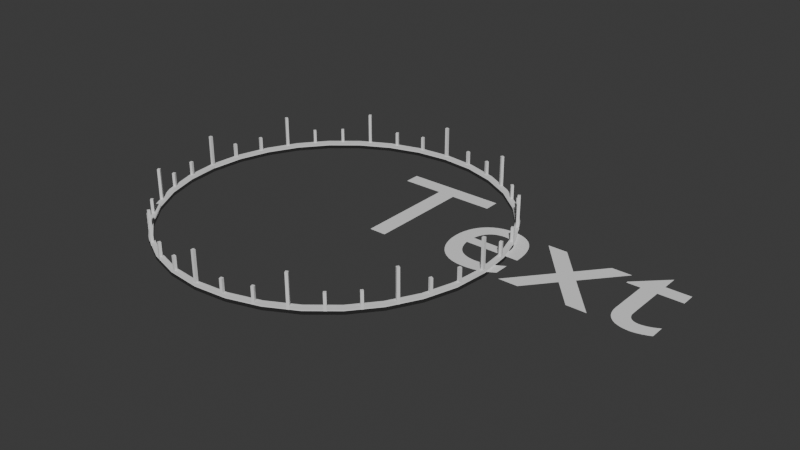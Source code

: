 # Source: TargetIndicator.blend  (saved by Blender 5.0.118; exported with 4.5.12 LTS)
import bpy
from mathutils import Matrix  # noqa: F401  (used for matrix-valued properties, if any)

bpy.ops.wm.read_factory_settings(use_empty=True)
scene = bpy.context.scene
scene.name = 'Scene'

# ---- collections
col_collection = bpy.data.collections.new('Collection'); scene.collection.children.link(col_collection)

# ---- world
world_world = bpy.data.worlds.new('World'); scene.world = world_world
world_world.use_nodes = True; world_world.node_tree.nodes.clear()
_N = world_world.node_tree.nodes; _L = world_world.node_tree.links
n0 = _N.new('ShaderNodeOutputWorld'); n0.name = 'World Output'; n0.location = (200, 100)
n1 = _N.new('ShaderNodeBackground'); n1.name = 'Background'; n1.location = (-200, 100)
n1.inputs[0].default_value = (0.05088, 0.05088, 0.05088, 1.0)
_L.new(n1.outputs[0], n0.inputs[0])
n0.is_active_output = True
world_world.color = (0.05088, 0.05088, 0.05088)
world_world.sun_shadow_jitter_overblur = 0.0

# ---- meshes
me_cylinder = bpy.data.meshes.new('Cylinder')
me_cylinder.from_pydata([(0.0, 1.0, -1.0), (0.0, 1.0, 1.0), (0.1951, 0.9808, -1.0), (0.1951, 0.9808, 1.0), (0.3827, 0.9239, -1.0), (0.3827, 0.9239, 1.0), (0.5556, 0.8315, -1.0), (0.5556, 0.8315, 1.0), (0.7071, 0.7071, -1.0), (0.7071, 0.7071, 1.0), (0.8315, 0.5556, -1.0), (0.8315, 0.5556, 1.0), (0.9239, 0.3827, -1.0), (0.9239, 0.3827, 1.0), (0.9808, 0.1951, -1.0), (0.9808, 0.1951, 1.0), (1.0, 0.0, -1.0), (1.0, 0.0, 1.0), (-1.0, 0.0, -1.0), (-1.0, 0.0, 1.0), (-0.9808, 0.1951, -1.0), (-0.9808, 0.1951, 1.0), (-0.9239, 0.3827, -1.0), (-0.9239, 0.3827, 1.0), (-0.8315, 0.5556, -1.0), (-0.8315, 0.5556, 1.0), (-0.7071, 0.7071, -1.0), (-0.7071, 0.7071, 1.0), (-0.5556, 0.8315, -1.0), (-0.5556, 0.8315, 1.0), (-0.3827, 0.9239, -1.0), (-0.3827, 0.9239, 1.0), (-0.1951, 0.9808, -1.0), (-0.1951, 0.9808, 1.0), (0.3736, 0.9019, 1.0), (0.9762, 0.0, 1.0), (0.8117, 0.5424, 1.0), (0.9019, 0.3736, 1.0), (0.9575, 0.1904, 1.0), (0.5424, 0.8117, 1.0), (0.6903, 0.6903, 1.0), (0.3736, 0.9019, 1.0), (-0.9762, 0.0, 1.0), (-0.9575, 0.1904, 1.0), (-0.9019, 0.3736, 1.0), (-0.8117, 0.5424, 1.0), (-0.5424, 0.8117, 1.0), (-0.3736, 0.9019, 1.0), (-0.1904, 0.9575, 1.0), (0.1904, 0.9575, 1.0), (0.0, 0.9762, 1.0), (-0.6903, 0.6903, 1.0), (0.9762, 0.0, -1.0), (0.6903, 0.6903, -1.0), (0.9019, 0.3736, -1.0), (0.8117, 0.5424, -1.0), (0.0, 0.9762, -1.0), (0.3736, 0.9019, -1.0), (0.1904, 0.9575, -1.0), (-0.9762, 0.0, -1.0), (-0.9019, 0.3736, -1.0), (-0.6903, 0.6903, -1.0), (-0.8117, 0.5424, -1.0), (0.9575, 0.1904, -1.0), (-0.9575, 0.1904, -1.0), (0.5424, 0.8117, -1.0), (-0.5424, 0.8117, -1.0), (-0.3736, 0.9019, -1.0), (-0.1904, 0.9575, -1.0)], [], [(0, 1, 3, 2), (2, 3, 5, 4), (4, 5, 7, 6), (6, 7, 9, 8), (8, 9, 11, 10), (10, 11, 13, 12), (12, 13, 15, 14), (14, 15, 17, 16), (18, 19, 21, 20), (20, 21, 23, 22), (22, 23, 25, 24), (24, 25, 27, 26), (26, 27, 29, 28), (28, 29, 31, 30), (30, 31, 33, 32), (32, 33, 1, 0), (52, 16, 17, 35), (19, 18, 59, 42), (35, 17, 15, 13, 11, 9, 7, 5, 34, 39, 40, 36, 37, 38), (34, 5, 3, 1, 33, 31, 29, 27, 25, 23, 21, 19, 42, 43, 44, 45, 51, 46, 47, 48, 50, 49, 41), (18, 20, 22, 24, 26, 28, 30, 32, 0, 2, 4, 6, 8, 10, 12, 14, 16, 52, 63, 54, 55, 53, 65, 57, 58, 56, 68, 67, 66, 61, 62, 60, 64, 59), (58, 49, 50, 56), (57, 41, 49, 58), (65, 39, 34, 41, 57), (53, 40, 39, 65), (36, 40, 53, 55), (37, 36, 55, 54), (37, 54, 63, 38), (35, 38, 63, 52), (59, 64, 43, 42), (60, 44, 43, 64), (62, 45, 44, 60), (61, 51, 45, 62), (66, 46, 51, 61), (67, 47, 46, 66), (68, 48, 47, 67), (56, 50, 48, 68)])
me_cylinder.polygons.foreach_set('use_smooth', [True] * 37)
_uv = me_cylinder.uv_layers.new(name='UVMap')
_uv.uv.foreach_set('vector', [1.0, 0.5, 1.0, 1.0, 0.9688, 1.0, 0.9688, 0.5, 0.9688, 0.5, 0.9688, 1.0, 0.9375, 1.0, 0.9375, 0.5, 0.9375, 0.5, 0.9375, 1.0, 0.9062, 1.0, 0.9062, 0.5, 0.9062, 0.5, 0.9062, 1.0, 0.875, 1.0, 0.875, 0.5, 0.875, 0.5, 0.875, 1.0, 0.8438, 1.0, 0.8438, 0.5, 0.8438, 0.5, 0.8438, 1.0, 0.8125, 1.0, 0.8125, 0.5, 0.8125, 0.5, 0.8125, 1.0, 0.7812, 1.0, 0.7812, 0.5, 0.7812, 0.5, 0.7812, 1.0, 0.75, 1.0, 0.75, 0.5, 0.25, 0.5, 0.25, 1.0, 0.2188, 1.0, 0.2188, 0.5, 0.2188, 0.5, 0.2188, 1.0, 0.1875, 1.0, 0.1875, 0.5, 0.1875, 0.5, 0.1875, 1.0, 0.1562, 1.0, 0.1562, 0.5, 0.1562, 0.5, 0.1562, 1.0, 0.125, 1.0, 0.125, 0.5, 0.125, 0.5, 0.125, 1.0, 0.09375, 1.0, 0.09375, 0.5, 0.09375, 0.5, 0.09375, 1.0, 0.0625, 1.0, 0.0625, 0.5, 0.0625, 0.5, 0.0625, 1.0, 0.03125, 1.0, 0.03125, 0.5, 0.03125, 0.5, 0.03125, 1.0, 0.0, 1.0, 0.0, 0.5, 0.75, 0.5414, 0.75, 0.5, 0.75, 1.0, 0.75, 0.9586, 0.25, 1.0, 0.25, 0.5, 0.25, 0.5414, 0.25, 0.9586, 0.75, 0.9586, 0.75, 1.0, 0.7812, 1.0, 0.8125, 1.0, 0.8438, 1.0, 0.875, 1.0, 0.9062, 1.0, 0.9375, 1.0, 0.9375, 0.9586, 0.9063, 0.9656, 0.875, 0.9661, 0.8437, 0.9662, 0.8125, 0.9661, 0.7812, 0.9656, 0.9375, 0.9586, 0.9375, 1.0, 0.9688, 1.0, 0.0, 1.0, 0.03125, 1.0, 0.0625, 1.0, 0.09375, 1.0, 0.125, 1.0, 0.1562, 1.0, 0.1875, 1.0, 0.2188, 1.0, 0.25, 1.0, 0.25, 0.9586, 0.2184, 0.9661, 0.1872, 0.9667, 0.1561, 0.9669, 0.1251, 0.967, 0.09445, 0.967, 0.0659, 0.967, 0.06616, 0.9669, 0.2176, 0.9667, 0.9171, 0.9661, 0.9375, 0.9586, 0.25, 0.5, 0.2188, 0.5, 0.1875, 0.5, 0.1562, 0.5, 0.125, 0.5, 0.09375, 0.5, 0.0625, 0.5, 0.03125, 0.5, 0.0, 0.5, 0.9688, 0.5, 0.9375, 0.5, 0.9062, 0.5, 0.875, 0.5, 0.8438, 0.5, 0.8125, 0.5, 0.7812, 0.5, 0.75, 0.5, 0.75, 0.5414, 0.781, 0.5334, 0.8121, 0.5328, 0.8432, 0.5325, 0.874, 0.5324, 0.9043, 0.5323, 0.9317, 0.5322, 0.8886, 0.5322, 0.08018, 0.5322, 0.03707, 0.5322, 0.06448, 0.5322, 0.09473, 0.5323, 0.1256, 0.5324, 0.1566, 0.5325, 0.1878, 0.5328, 0.2189, 0.5334, 0.25, 0.5414, 0.9687, 0.5714, 0.9688, 0.9286, 1.0, 0.9286, 1.0, 0.5714, 0.9375, 0.5714, 0.9375, 0.9286, 0.9688, 0.9286, 0.9687, 0.5714, 0.9062, 0.5714, 0.9062, 0.9286, 0.9375, 0.9286, 0.9375, 0.9286, 0.9375, 0.5714, 0.875, 0.5714, 0.875, 0.9286, 0.9062, 0.9286, 0.9062, 0.5714, 0.8438, 0.9286, 0.875, 0.9286, 0.875, 0.5714, 0.8438, 0.5714, 0.8125, 0.9286, 0.8438, 0.9286, 0.8438, 0.5714, 0.8125, 0.5714, 0.8125, 0.9286, 0.8125, 0.5714, 0.7812, 0.5714, 0.7812, 0.9286, 0.75, 0.9286, 0.7812, 0.9286, 0.7812, 0.5714, 0.75, 0.5714, 0.25, 0.5714, 0.2187, 0.5714, 0.2188, 0.9286, 0.25, 0.9286, 0.1875, 0.5714, 0.1875, 0.9286, 0.2188, 0.9286, 0.2187, 0.5714, 0.1562, 0.5714, 0.1562, 0.9286, 0.1875, 0.9286, 0.1875, 0.5714, 0.125, 0.5714, 0.125, 0.9286, 0.1562, 0.9286, 0.1562, 0.5714, 0.09375, 0.5714, 0.09375, 0.9286, 0.125, 0.9286, 0.125, 0.5714, 0.0625, 0.5714, 0.0625, 0.9286, 0.09375, 0.9286, 0.09375, 0.5714, 0.03125, 0.5714, 0.03125, 0.9286, 0.0625, 0.9286, 0.0625, 0.5714, 0.0, 0.5714, 0.0, 0.9286, 0.03125, 0.9286, 0.03125, 0.5714])
me_cylinder.update()
me_cube_002 = bpy.data.meshes.new('Cube.002')
me_cube_002.from_pydata([(122.7, -1.0, -2.384e-07), (122.7, -1.0, 2.0), (122.7, 1.0, -2.384e-07), (122.7, 1.0, 2.0), (124.7, -1.0, -2.384e-07), (124.7, -1.0, 2.0), (124.7, 1.0, -2.384e-07), (124.7, 1.0, 2.0)], [], [(0, 1, 3, 2), (2, 3, 7, 6), (6, 7, 5, 4), (4, 5, 1, 0), (2, 6, 4, 0), (7, 3, 1, 5)])
_uv = me_cube_002.uv_layers.new(name='UVMap')
_uv.uv.foreach_set('vector', [0.375, 0.0, 0.625, 0.0, 0.625, 0.25, 0.375, 0.25, 0.375, 0.25, 0.625, 0.25, 0.625, 0.5, 0.375, 0.5, 0.375, 0.5, 0.625, 0.5, 0.625, 0.75, 0.375, 0.75, 0.375, 0.75, 0.625, 0.75, 0.625, 1.0, 0.375, 1.0, 0.125, 0.5, 0.375, 0.5, 0.375, 0.75, 0.125, 0.75, 0.625, 0.5, 0.875, 0.5, 0.875, 0.75, 0.625, 0.75])
me_cube_002.update()
me_cube_038 = bpy.data.meshes.new('Cube.038')
me_cube_038.from_pydata([(122.7, -1.0, -2.384e-07), (122.7, -1.0, 2.0), (122.7, 1.0, -2.384e-07), (122.7, 1.0, 2.0), (124.7, -1.0, -2.384e-07), (124.7, -1.0, 2.0), (124.7, 1.0, -2.384e-07), (124.7, 1.0, 2.0)], [], [(0, 1, 3, 2), (2, 3, 7, 6), (6, 7, 5, 4), (4, 5, 1, 0), (2, 6, 4, 0), (7, 3, 1, 5)])
_uv = me_cube_038.uv_layers.new(name='UVMap')
_uv.uv.foreach_set('vector', [0.375, 0.0, 0.625, 0.0, 0.625, 0.25, 0.375, 0.25, 0.375, 0.25, 0.625, 0.25, 0.625, 0.5, 0.375, 0.5, 0.375, 0.5, 0.625, 0.5, 0.625, 0.75, 0.375, 0.75, 0.375, 0.75, 0.625, 0.75, 0.625, 1.0, 0.375, 1.0, 0.125, 0.5, 0.375, 0.5, 0.375, 0.75, 0.125, 0.75, 0.625, 0.5, 0.875, 0.5, 0.875, 0.75, 0.625, 0.75])
me_cube_038.update()
me_cube_039 = bpy.data.meshes.new('Cube.039')
me_cube_039.from_pydata([(122.7, -1.0, -2.384e-07), (122.7, -1.0, 2.0), (122.7, 1.0, -2.384e-07), (122.7, 1.0, 2.0), (124.7, -1.0, -2.384e-07), (124.7, -1.0, 2.0), (124.7, 1.0, -2.384e-07), (124.7, 1.0, 2.0)], [], [(0, 1, 3, 2), (2, 3, 7, 6), (6, 7, 5, 4), (4, 5, 1, 0), (2, 6, 4, 0), (7, 3, 1, 5)])
_uv = me_cube_039.uv_layers.new(name='UVMap')
_uv.uv.foreach_set('vector', [0.375, 0.0, 0.625, 0.0, 0.625, 0.25, 0.375, 0.25, 0.375, 0.25, 0.625, 0.25, 0.625, 0.5, 0.375, 0.5, 0.375, 0.5, 0.625, 0.5, 0.625, 0.75, 0.375, 0.75, 0.375, 0.75, 0.625, 0.75, 0.625, 1.0, 0.375, 1.0, 0.125, 0.5, 0.375, 0.5, 0.375, 0.75, 0.125, 0.75, 0.625, 0.5, 0.875, 0.5, 0.875, 0.75, 0.625, 0.75])
me_cube_039.update()
me_cube_040 = bpy.data.meshes.new('Cube.040')
me_cube_040.from_pydata([(122.7, -1.0, -2.384e-07), (122.7, -1.0, 2.0), (122.7, 1.0, -2.384e-07), (122.7, 1.0, 2.0), (124.7, -1.0, -2.384e-07), (124.7, -1.0, 2.0), (124.7, 1.0, -2.384e-07), (124.7, 1.0, 2.0)], [], [(0, 1, 3, 2), (2, 3, 7, 6), (6, 7, 5, 4), (4, 5, 1, 0), (2, 6, 4, 0), (7, 3, 1, 5)])
_uv = me_cube_040.uv_layers.new(name='UVMap')
_uv.uv.foreach_set('vector', [0.375, 0.0, 0.625, 0.0, 0.625, 0.25, 0.375, 0.25, 0.375, 0.25, 0.625, 0.25, 0.625, 0.5, 0.375, 0.5, 0.375, 0.5, 0.625, 0.5, 0.625, 0.75, 0.375, 0.75, 0.375, 0.75, 0.625, 0.75, 0.625, 1.0, 0.375, 1.0, 0.125, 0.5, 0.375, 0.5, 0.375, 0.75, 0.125, 0.75, 0.625, 0.5, 0.875, 0.5, 0.875, 0.75, 0.625, 0.75])
me_cube_040.update()
me_cube_041 = bpy.data.meshes.new('Cube.041')
me_cube_041.from_pydata([(122.7, -1.0, -2.384e-07), (122.7, -1.0, 2.0), (122.7, 1.0, -2.384e-07), (122.7, 1.0, 2.0), (124.7, -1.0, -2.384e-07), (124.7, -1.0, 2.0), (124.7, 1.0, -2.384e-07), (124.7, 1.0, 2.0)], [], [(0, 1, 3, 2), (2, 3, 7, 6), (6, 7, 5, 4), (4, 5, 1, 0), (2, 6, 4, 0), (7, 3, 1, 5)])
_uv = me_cube_041.uv_layers.new(name='UVMap')
_uv.uv.foreach_set('vector', [0.375, 0.0, 0.625, 0.0, 0.625, 0.25, 0.375, 0.25, 0.375, 0.25, 0.625, 0.25, 0.625, 0.5, 0.375, 0.5, 0.375, 0.5, 0.625, 0.5, 0.625, 0.75, 0.375, 0.75, 0.375, 0.75, 0.625, 0.75, 0.625, 1.0, 0.375, 1.0, 0.125, 0.5, 0.375, 0.5, 0.375, 0.75, 0.125, 0.75, 0.625, 0.5, 0.875, 0.5, 0.875, 0.75, 0.625, 0.75])
me_cube_041.update()
me_cube_042 = bpy.data.meshes.new('Cube.042')
me_cube_042.from_pydata([(122.7, -1.0, -2.384e-07), (122.7, -1.0, 2.0), (122.7, 1.0, -2.384e-07), (122.7, 1.0, 2.0), (124.7, -1.0, -2.384e-07), (124.7, -1.0, 2.0), (124.7, 1.0, -2.384e-07), (124.7, 1.0, 2.0)], [], [(0, 1, 3, 2), (2, 3, 7, 6), (6, 7, 5, 4), (4, 5, 1, 0), (2, 6, 4, 0), (7, 3, 1, 5)])
_uv = me_cube_042.uv_layers.new(name='UVMap')
_uv.uv.foreach_set('vector', [0.375, 0.0, 0.625, 0.0, 0.625, 0.25, 0.375, 0.25, 0.375, 0.25, 0.625, 0.25, 0.625, 0.5, 0.375, 0.5, 0.375, 0.5, 0.625, 0.5, 0.625, 0.75, 0.375, 0.75, 0.375, 0.75, 0.625, 0.75, 0.625, 1.0, 0.375, 1.0, 0.125, 0.5, 0.375, 0.5, 0.375, 0.75, 0.125, 0.75, 0.625, 0.5, 0.875, 0.5, 0.875, 0.75, 0.625, 0.75])
me_cube_042.update()
me_cube_043 = bpy.data.meshes.new('Cube.043')
me_cube_043.from_pydata([(122.7, -1.0, -2.384e-07), (122.7, -1.0, 2.0), (122.7, 1.0, -2.384e-07), (122.7, 1.0, 2.0), (124.7, -1.0, -2.384e-07), (124.7, -1.0, 2.0), (124.7, 1.0, -2.384e-07), (124.7, 1.0, 2.0)], [], [(0, 1, 3, 2), (2, 3, 7, 6), (6, 7, 5, 4), (4, 5, 1, 0), (2, 6, 4, 0), (7, 3, 1, 5)])
_uv = me_cube_043.uv_layers.new(name='UVMap')
_uv.uv.foreach_set('vector', [0.375, 0.0, 0.625, 0.0, 0.625, 0.25, 0.375, 0.25, 0.375, 0.25, 0.625, 0.25, 0.625, 0.5, 0.375, 0.5, 0.375, 0.5, 0.625, 0.5, 0.625, 0.75, 0.375, 0.75, 0.375, 0.75, 0.625, 0.75, 0.625, 1.0, 0.375, 1.0, 0.125, 0.5, 0.375, 0.5, 0.375, 0.75, 0.125, 0.75, 0.625, 0.5, 0.875, 0.5, 0.875, 0.75, 0.625, 0.75])
me_cube_043.update()
me_cube_044 = bpy.data.meshes.new('Cube.044')
me_cube_044.from_pydata([(122.7, -1.0, -2.384e-07), (122.7, -1.0, 1.0), (122.7, 1.0, -2.384e-07), (122.7, 1.0, 1.0), (124.7, -1.0, -2.384e-07), (124.7, -1.0, 1.0), (124.7, 1.0, -2.384e-07), (124.7, 1.0, 1.0)], [], [(0, 1, 3, 2), (2, 3, 7, 6), (6, 7, 5, 4), (4, 5, 1, 0), (2, 6, 4, 0), (7, 3, 1, 5)])
_uv = me_cube_044.uv_layers.new(name='UVMap')
_uv.uv.foreach_set('vector', [0.375, 0.0, 0.625, 0.0, 0.625, 0.25, 0.375, 0.25, 0.375, 0.25, 0.625, 0.25, 0.625, 0.5, 0.375, 0.5, 0.375, 0.5, 0.625, 0.5, 0.625, 0.75, 0.375, 0.75, 0.375, 0.75, 0.625, 0.75, 0.625, 1.0, 0.375, 1.0, 0.125, 0.5, 0.375, 0.5, 0.375, 0.75, 0.125, 0.75, 0.625, 0.5, 0.875, 0.5, 0.875, 0.75, 0.625, 0.75])
me_cube_044.update()
me_cube_045 = bpy.data.meshes.new('Cube.045')
me_cube_045.from_pydata([(122.7, -1.0, -2.384e-07), (122.7, -1.0, 1.0), (122.7, 1.0, -2.384e-07), (122.7, 1.0, 1.0), (124.7, -1.0, -2.384e-07), (124.7, -1.0, 1.0), (124.7, 1.0, -2.384e-07), (124.7, 1.0, 1.0)], [], [(0, 1, 3, 2), (2, 3, 7, 6), (6, 7, 5, 4), (4, 5, 1, 0), (2, 6, 4, 0), (7, 3, 1, 5)])
_uv = me_cube_045.uv_layers.new(name='UVMap')
_uv.uv.foreach_set('vector', [0.375, 0.0, 0.625, 0.0, 0.625, 0.25, 0.375, 0.25, 0.375, 0.25, 0.625, 0.25, 0.625, 0.5, 0.375, 0.5, 0.375, 0.5, 0.625, 0.5, 0.625, 0.75, 0.375, 0.75, 0.375, 0.75, 0.625, 0.75, 0.625, 1.0, 0.375, 1.0, 0.125, 0.5, 0.375, 0.5, 0.375, 0.75, 0.125, 0.75, 0.625, 0.5, 0.875, 0.5, 0.875, 0.75, 0.625, 0.75])
me_cube_045.update()
me_cube_046 = bpy.data.meshes.new('Cube.046')
me_cube_046.from_pydata([(122.7, -1.0, -2.384e-07), (122.7, -1.0, 1.0), (122.7, 1.0, -2.384e-07), (122.7, 1.0, 1.0), (124.7, -1.0, -2.384e-07), (124.7, -1.0, 1.0), (124.7, 1.0, -2.384e-07), (124.7, 1.0, 1.0)], [], [(0, 1, 3, 2), (2, 3, 7, 6), (6, 7, 5, 4), (4, 5, 1, 0), (2, 6, 4, 0), (7, 3, 1, 5)])
_uv = me_cube_046.uv_layers.new(name='UVMap')
_uv.uv.foreach_set('vector', [0.375, 0.0, 0.625, 0.0, 0.625, 0.25, 0.375, 0.25, 0.375, 0.25, 0.625, 0.25, 0.625, 0.5, 0.375, 0.5, 0.375, 0.5, 0.625, 0.5, 0.625, 0.75, 0.375, 0.75, 0.375, 0.75, 0.625, 0.75, 0.625, 1.0, 0.375, 1.0, 0.125, 0.5, 0.375, 0.5, 0.375, 0.75, 0.125, 0.75, 0.625, 0.5, 0.875, 0.5, 0.875, 0.75, 0.625, 0.75])
me_cube_046.update()
me_cube_047 = bpy.data.meshes.new('Cube.047')
me_cube_047.from_pydata([(122.7, -1.0, -2.384e-07), (122.7, -1.0, 1.0), (122.7, 1.0, -2.384e-07), (122.7, 1.0, 1.0), (124.7, -1.0, -2.384e-07), (124.7, -1.0, 1.0), (124.7, 1.0, -2.384e-07), (124.7, 1.0, 1.0)], [], [(0, 1, 3, 2), (2, 3, 7, 6), (6, 7, 5, 4), (4, 5, 1, 0), (2, 6, 4, 0), (7, 3, 1, 5)])
_uv = me_cube_047.uv_layers.new(name='UVMap')
_uv.uv.foreach_set('vector', [0.375, 0.0, 0.625, 0.0, 0.625, 0.25, 0.375, 0.25, 0.375, 0.25, 0.625, 0.25, 0.625, 0.5, 0.375, 0.5, 0.375, 0.5, 0.625, 0.5, 0.625, 0.75, 0.375, 0.75, 0.375, 0.75, 0.625, 0.75, 0.625, 1.0, 0.375, 1.0, 0.125, 0.5, 0.375, 0.5, 0.375, 0.75, 0.125, 0.75, 0.625, 0.5, 0.875, 0.5, 0.875, 0.75, 0.625, 0.75])
me_cube_047.update()
me_cube_048 = bpy.data.meshes.new('Cube.048')
me_cube_048.from_pydata([(122.7, -1.0, -2.384e-07), (122.7, -1.0, 1.0), (122.7, 1.0, -2.384e-07), (122.7, 1.0, 1.0), (124.7, -1.0, -2.384e-07), (124.7, -1.0, 1.0), (124.7, 1.0, -2.384e-07), (124.7, 1.0, 1.0)], [], [(0, 1, 3, 2), (2, 3, 7, 6), (6, 7, 5, 4), (4, 5, 1, 0), (2, 6, 4, 0), (7, 3, 1, 5)])
_uv = me_cube_048.uv_layers.new(name='UVMap')
_uv.uv.foreach_set('vector', [0.375, 0.0, 0.625, 0.0, 0.625, 0.25, 0.375, 0.25, 0.375, 0.25, 0.625, 0.25, 0.625, 0.5, 0.375, 0.5, 0.375, 0.5, 0.625, 0.5, 0.625, 0.75, 0.375, 0.75, 0.375, 0.75, 0.625, 0.75, 0.625, 1.0, 0.375, 1.0, 0.125, 0.5, 0.375, 0.5, 0.375, 0.75, 0.125, 0.75, 0.625, 0.5, 0.875, 0.5, 0.875, 0.75, 0.625, 0.75])
me_cube_048.update()
me_cube_049 = bpy.data.meshes.new('Cube.049')
me_cube_049.from_pydata([(122.7, -1.0, -2.384e-07), (122.7, -1.0, 1.0), (122.7, 1.0, -2.384e-07), (122.7, 1.0, 1.0), (124.7, -1.0, -2.384e-07), (124.7, -1.0, 1.0), (124.7, 1.0, -2.384e-07), (124.7, 1.0, 1.0)], [], [(0, 1, 3, 2), (2, 3, 7, 6), (6, 7, 5, 4), (4, 5, 1, 0), (2, 6, 4, 0), (7, 3, 1, 5)])
_uv = me_cube_049.uv_layers.new(name='UVMap')
_uv.uv.foreach_set('vector', [0.375, 0.0, 0.625, 0.0, 0.625, 0.25, 0.375, 0.25, 0.375, 0.25, 0.625, 0.25, 0.625, 0.5, 0.375, 0.5, 0.375, 0.5, 0.625, 0.5, 0.625, 0.75, 0.375, 0.75, 0.375, 0.75, 0.625, 0.75, 0.625, 1.0, 0.375, 1.0, 0.125, 0.5, 0.375, 0.5, 0.375, 0.75, 0.125, 0.75, 0.625, 0.5, 0.875, 0.5, 0.875, 0.75, 0.625, 0.75])
me_cube_049.update()
me_cube_050 = bpy.data.meshes.new('Cube.050')
me_cube_050.from_pydata([(122.7, -1.0, -2.384e-07), (122.7, -1.0, 1.0), (122.7, 1.0, -2.384e-07), (122.7, 1.0, 1.0), (124.7, -1.0, -2.384e-07), (124.7, -1.0, 1.0), (124.7, 1.0, -2.384e-07), (124.7, 1.0, 1.0)], [], [(0, 1, 3, 2), (2, 3, 7, 6), (6, 7, 5, 4), (4, 5, 1, 0), (2, 6, 4, 0), (7, 3, 1, 5)])
_uv = me_cube_050.uv_layers.new(name='UVMap')
_uv.uv.foreach_set('vector', [0.375, 0.0, 0.625, 0.0, 0.625, 0.25, 0.375, 0.25, 0.375, 0.25, 0.625, 0.25, 0.625, 0.5, 0.375, 0.5, 0.375, 0.5, 0.625, 0.5, 0.625, 0.75, 0.375, 0.75, 0.375, 0.75, 0.625, 0.75, 0.625, 1.0, 0.375, 1.0, 0.125, 0.5, 0.375, 0.5, 0.375, 0.75, 0.125, 0.75, 0.625, 0.5, 0.875, 0.5, 0.875, 0.75, 0.625, 0.75])
me_cube_050.update()
me_cube_051 = bpy.data.meshes.new('Cube.051')
me_cube_051.from_pydata([(122.7, -1.0, -2.384e-07), (122.7, -1.0, 1.0), (122.7, 1.0, -2.384e-07), (122.7, 1.0, 1.0), (124.7, -1.0, -2.384e-07), (124.7, -1.0, 1.0), (124.7, 1.0, -2.384e-07), (124.7, 1.0, 1.0)], [], [(0, 1, 3, 2), (2, 3, 7, 6), (6, 7, 5, 4), (4, 5, 1, 0), (2, 6, 4, 0), (7, 3, 1, 5)])
_uv = me_cube_051.uv_layers.new(name='UVMap')
_uv.uv.foreach_set('vector', [0.375, 0.0, 0.625, 0.0, 0.625, 0.25, 0.375, 0.25, 0.375, 0.25, 0.625, 0.25, 0.625, 0.5, 0.375, 0.5, 0.375, 0.5, 0.625, 0.5, 0.625, 0.75, 0.375, 0.75, 0.375, 0.75, 0.625, 0.75, 0.625, 1.0, 0.375, 1.0, 0.125, 0.5, 0.375, 0.5, 0.375, 0.75, 0.125, 0.75, 0.625, 0.5, 0.875, 0.5, 0.875, 0.75, 0.625, 0.75])
me_cube_051.update()
me_cube_052 = bpy.data.meshes.new('Cube.052')
me_cube_052.from_pydata([(122.7, -1.0, -2.384e-07), (122.7, -1.0, 1.0), (122.7, 1.0, -2.384e-07), (122.7, 1.0, 1.0), (124.7, -1.0, -2.384e-07), (124.7, -1.0, 1.0), (124.7, 1.0, -2.384e-07), (124.7, 1.0, 1.0)], [], [(0, 1, 3, 2), (2, 3, 7, 6), (6, 7, 5, 4), (4, 5, 1, 0), (2, 6, 4, 0), (7, 3, 1, 5)])
_uv = me_cube_052.uv_layers.new(name='UVMap')
_uv.uv.foreach_set('vector', [0.375, 0.0, 0.625, 0.0, 0.625, 0.25, 0.375, 0.25, 0.375, 0.25, 0.625, 0.25, 0.625, 0.5, 0.375, 0.5, 0.375, 0.5, 0.625, 0.5, 0.625, 0.75, 0.375, 0.75, 0.375, 0.75, 0.625, 0.75, 0.625, 1.0, 0.375, 1.0, 0.125, 0.5, 0.375, 0.5, 0.375, 0.75, 0.125, 0.75, 0.625, 0.5, 0.875, 0.5, 0.875, 0.75, 0.625, 0.75])
me_cube_052.update()
me_cube_053 = bpy.data.meshes.new('Cube.053')
me_cube_053.from_pydata([(122.7, -1.0, -2.384e-07), (122.7, -1.0, 1.0), (122.7, 1.0, -2.384e-07), (122.7, 1.0, 1.0), (124.7, -1.0, -2.384e-07), (124.7, -1.0, 1.0), (124.7, 1.0, -2.384e-07), (124.7, 1.0, 1.0)], [], [(0, 1, 3, 2), (2, 3, 7, 6), (6, 7, 5, 4), (4, 5, 1, 0), (2, 6, 4, 0), (7, 3, 1, 5)])
_uv = me_cube_053.uv_layers.new(name='UVMap')
_uv.uv.foreach_set('vector', [0.375, 0.0, 0.625, 0.0, 0.625, 0.25, 0.375, 0.25, 0.375, 0.25, 0.625, 0.25, 0.625, 0.5, 0.375, 0.5, 0.375, 0.5, 0.625, 0.5, 0.625, 0.75, 0.375, 0.75, 0.375, 0.75, 0.625, 0.75, 0.625, 1.0, 0.375, 1.0, 0.125, 0.5, 0.375, 0.5, 0.375, 0.75, 0.125, 0.75, 0.625, 0.5, 0.875, 0.5, 0.875, 0.75, 0.625, 0.75])
me_cube_053.update()
me_cube_054 = bpy.data.meshes.new('Cube.054')
me_cube_054.from_pydata([(122.7, -1.0, -2.384e-07), (122.7, -1.0, 1.0), (122.7, 1.0, -2.384e-07), (122.7, 1.0, 1.0), (124.7, -1.0, -2.384e-07), (124.7, -1.0, 1.0), (124.7, 1.0, -2.384e-07), (124.7, 1.0, 1.0)], [], [(0, 1, 3, 2), (2, 3, 7, 6), (6, 7, 5, 4), (4, 5, 1, 0), (2, 6, 4, 0), (7, 3, 1, 5)])
_uv = me_cube_054.uv_layers.new(name='UVMap')
_uv.uv.foreach_set('vector', [0.375, 0.0, 0.625, 0.0, 0.625, 0.25, 0.375, 0.25, 0.375, 0.25, 0.625, 0.25, 0.625, 0.5, 0.375, 0.5, 0.375, 0.5, 0.625, 0.5, 0.625, 0.75, 0.375, 0.75, 0.375, 0.75, 0.625, 0.75, 0.625, 1.0, 0.375, 1.0, 0.125, 0.5, 0.375, 0.5, 0.375, 0.75, 0.125, 0.75, 0.625, 0.5, 0.875, 0.5, 0.875, 0.75, 0.625, 0.75])
me_cube_054.update()
me_cube_055 = bpy.data.meshes.new('Cube.055')
me_cube_055.from_pydata([(122.7, -1.0, -2.384e-07), (122.7, -1.0, 1.0), (122.7, 1.0, -2.384e-07), (122.7, 1.0, 1.0), (124.7, -1.0, -2.384e-07), (124.7, -1.0, 1.0), (124.7, 1.0, -2.384e-07), (124.7, 1.0, 1.0)], [], [(0, 1, 3, 2), (2, 3, 7, 6), (6, 7, 5, 4), (4, 5, 1, 0), (2, 6, 4, 0), (7, 3, 1, 5)])
_uv = me_cube_055.uv_layers.new(name='UVMap')
_uv.uv.foreach_set('vector', [0.375, 0.0, 0.625, 0.0, 0.625, 0.25, 0.375, 0.25, 0.375, 0.25, 0.625, 0.25, 0.625, 0.5, 0.375, 0.5, 0.375, 0.5, 0.625, 0.5, 0.625, 0.75, 0.375, 0.75, 0.375, 0.75, 0.625, 0.75, 0.625, 1.0, 0.375, 1.0, 0.125, 0.5, 0.375, 0.5, 0.375, 0.75, 0.125, 0.75, 0.625, 0.5, 0.875, 0.5, 0.875, 0.75, 0.625, 0.75])
me_cube_055.update()
me_cylinder_003 = bpy.data.meshes.new('Cylinder.003')
me_cylinder_003.from_pydata([(0.0, 1.0, -1.0), (0.0, 1.0, 1.0), (0.1951, 0.9808, -1.0), (0.1951, 0.9808, 1.0), (0.3827, 0.9239, -1.0), (0.3827, 0.9239, 1.0), (0.5556, 0.8315, -1.0), (0.5556, 0.8315, 1.0), (0.7071, 0.7071, -1.0), (0.7071, 0.7071, 1.0), (0.8315, 0.5556, -1.0), (0.8315, 0.5556, 1.0), (0.9239, 0.3827, -1.0), (0.9239, 0.3827, 1.0), (0.9808, 0.1951, -1.0), (0.9808, 0.1951, 1.0), (1.0, 0.0, -1.0), (1.0, 0.0, 1.0), (-1.0, 0.0, -1.0), (-1.0, 0.0, 1.0), (-0.9808, 0.1951, -1.0), (-0.9808, 0.1951, 1.0), (-0.9239, 0.3827, -1.0), (-0.9239, 0.3827, 1.0), (-0.8315, 0.5556, -1.0), (-0.8315, 0.5556, 1.0), (-0.7071, 0.7071, -1.0), (-0.7071, 0.7071, 1.0), (-0.5556, 0.8315, -1.0), (-0.5556, 0.8315, 1.0), (-0.3827, 0.9239, -1.0), (-0.3827, 0.9239, 1.0), (-0.1951, 0.9808, -1.0), (-0.1951, 0.9808, 1.0), (0.3736, 0.9019, 1.0), (0.9762, 0.0, 1.0), (0.8117, 0.5424, 1.0), (0.9019, 0.3736, 1.0), (0.9575, 0.1904, 1.0), (0.5424, 0.8117, 1.0), (0.6903, 0.6903, 1.0), (0.3736, 0.9019, 1.0), (-0.9762, 0.0, 1.0), (-0.9575, 0.1904, 1.0), (-0.9019, 0.3736, 1.0), (-0.8117, 0.5424, 1.0), (-0.5424, 0.8117, 1.0), (-0.3736, 0.9019, 1.0), (-0.1904, 0.9575, 1.0), (0.1904, 0.9575, 1.0), (0.0, 0.9762, 1.0), (-0.6903, 0.6903, 1.0), (0.9762, 0.0, -1.0), (0.6903, 0.6903, -1.0), (0.9019, 0.3736, -1.0), (0.8117, 0.5424, -1.0), (0.0, 0.9762, -1.0), (0.3736, 0.9019, -1.0), (0.1904, 0.9575, -1.0), (-0.9762, 0.0, -1.0), (-0.9019, 0.3736, -1.0), (-0.6903, 0.6903, -1.0), (-0.8117, 0.5424, -1.0), (0.9575, 0.1904, -1.0), (-0.9575, 0.1904, -1.0), (0.5424, 0.8117, -1.0), (-0.5424, 0.8117, -1.0), (-0.3736, 0.9019, -1.0), (-0.1904, 0.9575, -1.0)], [], [(0, 1, 3, 2), (2, 3, 5, 4), (4, 5, 7, 6), (6, 7, 9, 8), (8, 9, 11, 10), (10, 11, 13, 12), (12, 13, 15, 14), (14, 15, 17, 16), (18, 19, 21, 20), (20, 21, 23, 22), (22, 23, 25, 24), (24, 25, 27, 26), (26, 27, 29, 28), (28, 29, 31, 30), (30, 31, 33, 32), (32, 33, 1, 0), (52, 16, 17, 35), (19, 18, 59, 42), (35, 17, 15, 13, 11, 9, 7, 5, 34, 39, 40, 36, 37, 38), (34, 5, 3, 1, 33, 31, 29, 27, 25, 23, 21, 19, 42, 43, 44, 45, 51, 46, 47, 48, 50, 49, 41), (18, 20, 22, 24, 26, 28, 30, 32, 0, 2, 4, 6, 8, 10, 12, 14, 16, 52, 63, 54, 55, 53, 65, 57, 58, 56, 68, 67, 66, 61, 62, 60, 64, 59), (58, 49, 50, 56), (57, 41, 49, 58), (65, 39, 34, 41, 57), (53, 40, 39, 65), (36, 40, 53, 55), (37, 36, 55, 54), (37, 54, 63, 38), (35, 38, 63, 52), (59, 64, 43, 42), (60, 44, 43, 64), (62, 45, 44, 60), (61, 51, 45, 62), (66, 46, 51, 61), (67, 47, 46, 66), (68, 48, 47, 67), (56, 50, 48, 68)])
me_cylinder_003.polygons.foreach_set('use_smooth', [True] * 37)
_uv = me_cylinder_003.uv_layers.new(name='UVMap')
_uv.uv.foreach_set('vector', [1.0, 0.5, 1.0, 1.0, 0.9688, 1.0, 0.9688, 0.5, 0.9688, 0.5, 0.9688, 1.0, 0.9375, 1.0, 0.9375, 0.5, 0.9375, 0.5, 0.9375, 1.0, 0.9062, 1.0, 0.9062, 0.5, 0.9062, 0.5, 0.9062, 1.0, 0.875, 1.0, 0.875, 0.5, 0.875, 0.5, 0.875, 1.0, 0.8438, 1.0, 0.8438, 0.5, 0.8438, 0.5, 0.8438, 1.0, 0.8125, 1.0, 0.8125, 0.5, 0.8125, 0.5, 0.8125, 1.0, 0.7812, 1.0, 0.7812, 0.5, 0.7812, 0.5, 0.7812, 1.0, 0.75, 1.0, 0.75, 0.5, 0.25, 0.5, 0.25, 1.0, 0.2188, 1.0, 0.2188, 0.5, 0.2188, 0.5, 0.2188, 1.0, 0.1875, 1.0, 0.1875, 0.5, 0.1875, 0.5, 0.1875, 1.0, 0.1562, 1.0, 0.1562, 0.5, 0.1562, 0.5, 0.1562, 1.0, 0.125, 1.0, 0.125, 0.5, 0.125, 0.5, 0.125, 1.0, 0.09375, 1.0, 0.09375, 0.5, 0.09375, 0.5, 0.09375, 1.0, 0.0625, 1.0, 0.0625, 0.5, 0.0625, 0.5, 0.0625, 1.0, 0.03125, 1.0, 0.03125, 0.5, 0.03125, 0.5, 0.03125, 1.0, 0.0, 1.0, 0.0, 0.5, 0.75, 0.5414, 0.75, 0.5, 0.75, 1.0, 0.75, 0.9586, 0.25, 1.0, 0.25, 0.5, 0.25, 0.5414, 0.25, 0.9586, 0.75, 0.9586, 0.75, 1.0, 0.7812, 1.0, 0.8125, 1.0, 0.8438, 1.0, 0.875, 1.0, 0.9062, 1.0, 0.9375, 1.0, 0.9375, 0.9586, 0.9063, 0.9656, 0.875, 0.9661, 0.8437, 0.9662, 0.8125, 0.9661, 0.7812, 0.9656, 0.9375, 0.9586, 0.9375, 1.0, 0.9688, 1.0, 0.0, 1.0, 0.03125, 1.0, 0.0625, 1.0, 0.09375, 1.0, 0.125, 1.0, 0.1562, 1.0, 0.1875, 1.0, 0.2188, 1.0, 0.25, 1.0, 0.25, 0.9586, 0.2184, 0.9661, 0.1872, 0.9667, 0.1561, 0.9669, 0.1251, 0.967, 0.09445, 0.967, 0.0659, 0.967, 0.06616, 0.9669, 0.2176, 0.9667, 0.9171, 0.9661, 0.9375, 0.9586, 0.25, 0.5, 0.2188, 0.5, 0.1875, 0.5, 0.1562, 0.5, 0.125, 0.5, 0.09375, 0.5, 0.0625, 0.5, 0.03125, 0.5, 0.0, 0.5, 0.9688, 0.5, 0.9375, 0.5, 0.9062, 0.5, 0.875, 0.5, 0.8438, 0.5, 0.8125, 0.5, 0.7812, 0.5, 0.75, 0.5, 0.75, 0.5414, 0.781, 0.5334, 0.8121, 0.5328, 0.8432, 0.5325, 0.874, 0.5324, 0.9043, 0.5323, 0.9317, 0.5322, 0.8886, 0.5322, 0.08018, 0.5322, 0.03707, 0.5322, 0.06448, 0.5322, 0.09473, 0.5323, 0.1256, 0.5324, 0.1566, 0.5325, 0.1878, 0.5328, 0.2189, 0.5334, 0.25, 0.5414, 0.9687, 0.5714, 0.9688, 0.9286, 1.0, 0.9286, 1.0, 0.5714, 0.9375, 0.5714, 0.9375, 0.9286, 0.9688, 0.9286, 0.9687, 0.5714, 0.9062, 0.5714, 0.9062, 0.9286, 0.9375, 0.9286, 0.9375, 0.9286, 0.9375, 0.5714, 0.875, 0.5714, 0.875, 0.9286, 0.9062, 0.9286, 0.9062, 0.5714, 0.8438, 0.9286, 0.875, 0.9286, 0.875, 0.5714, 0.8438, 0.5714, 0.8125, 0.9286, 0.8438, 0.9286, 0.8438, 0.5714, 0.8125, 0.5714, 0.8125, 0.9286, 0.8125, 0.5714, 0.7812, 0.5714, 0.7812, 0.9286, 0.75, 0.9286, 0.7812, 0.9286, 0.7812, 0.5714, 0.75, 0.5714, 0.25, 0.5714, 0.2187, 0.5714, 0.2188, 0.9286, 0.25, 0.9286, 0.1875, 0.5714, 0.1875, 0.9286, 0.2188, 0.9286, 0.2187, 0.5714, 0.1562, 0.5714, 0.1562, 0.9286, 0.1875, 0.9286, 0.1875, 0.5714, 0.125, 0.5714, 0.125, 0.9286, 0.1562, 0.9286, 0.1562, 0.5714, 0.09375, 0.5714, 0.09375, 0.9286, 0.125, 0.9286, 0.125, 0.5714, 0.0625, 0.5714, 0.0625, 0.9286, 0.09375, 0.9286, 0.09375, 0.5714, 0.03125, 0.5714, 0.03125, 0.9286, 0.0625, 0.9286, 0.0625, 0.5714, 0.0, 0.5714, 0.0, 0.9286, 0.03125, 0.9286, 0.03125, 0.5714])
me_cylinder_003.update()
me_cube_056 = bpy.data.meshes.new('Cube.056')
me_cube_056.from_pydata([(122.7, -1.0, -2.384e-07), (122.7, -1.0, 2.0), (122.7, 1.0, -2.384e-07), (122.7, 1.0, 2.0), (124.7, -1.0, -2.384e-07), (124.7, -1.0, 2.0), (124.7, 1.0, -2.384e-07), (124.7, 1.0, 2.0)], [], [(0, 1, 3, 2), (2, 3, 7, 6), (6, 7, 5, 4), (4, 5, 1, 0), (2, 6, 4, 0), (7, 3, 1, 5)])
_uv = me_cube_056.uv_layers.new(name='UVMap')
_uv.uv.foreach_set('vector', [0.375, 0.0, 0.625, 0.0, 0.625, 0.25, 0.375, 0.25, 0.375, 0.25, 0.625, 0.25, 0.625, 0.5, 0.375, 0.5, 0.375, 0.5, 0.625, 0.5, 0.625, 0.75, 0.375, 0.75, 0.375, 0.75, 0.625, 0.75, 0.625, 1.0, 0.375, 1.0, 0.125, 0.5, 0.375, 0.5, 0.375, 0.75, 0.125, 0.75, 0.625, 0.5, 0.875, 0.5, 0.875, 0.75, 0.625, 0.75])
me_cube_056.update()
me_cube_057 = bpy.data.meshes.new('Cube.057')
me_cube_057.from_pydata([(122.7, -1.0, -2.384e-07), (122.7, -1.0, 2.0), (122.7, 1.0, -2.384e-07), (122.7, 1.0, 2.0), (124.7, -1.0, -2.384e-07), (124.7, -1.0, 2.0), (124.7, 1.0, -2.384e-07), (124.7, 1.0, 2.0)], [], [(0, 1, 3, 2), (2, 3, 7, 6), (6, 7, 5, 4), (4, 5, 1, 0), (2, 6, 4, 0), (7, 3, 1, 5)])
_uv = me_cube_057.uv_layers.new(name='UVMap')
_uv.uv.foreach_set('vector', [0.375, 0.0, 0.625, 0.0, 0.625, 0.25, 0.375, 0.25, 0.375, 0.25, 0.625, 0.25, 0.625, 0.5, 0.375, 0.5, 0.375, 0.5, 0.625, 0.5, 0.625, 0.75, 0.375, 0.75, 0.375, 0.75, 0.625, 0.75, 0.625, 1.0, 0.375, 1.0, 0.125, 0.5, 0.375, 0.5, 0.375, 0.75, 0.125, 0.75, 0.625, 0.5, 0.875, 0.5, 0.875, 0.75, 0.625, 0.75])
me_cube_057.update()
me_cube_058 = bpy.data.meshes.new('Cube.058')
me_cube_058.from_pydata([(122.7, -1.0, -2.384e-07), (122.7, -1.0, 2.0), (122.7, 1.0, -2.384e-07), (122.7, 1.0, 2.0), (124.7, -1.0, -2.384e-07), (124.7, -1.0, 2.0), (124.7, 1.0, -2.384e-07), (124.7, 1.0, 2.0)], [], [(0, 1, 3, 2), (2, 3, 7, 6), (6, 7, 5, 4), (4, 5, 1, 0), (2, 6, 4, 0), (7, 3, 1, 5)])
_uv = me_cube_058.uv_layers.new(name='UVMap')
_uv.uv.foreach_set('vector', [0.375, 0.0, 0.625, 0.0, 0.625, 0.25, 0.375, 0.25, 0.375, 0.25, 0.625, 0.25, 0.625, 0.5, 0.375, 0.5, 0.375, 0.5, 0.625, 0.5, 0.625, 0.75, 0.375, 0.75, 0.375, 0.75, 0.625, 0.75, 0.625, 1.0, 0.375, 1.0, 0.125, 0.5, 0.375, 0.5, 0.375, 0.75, 0.125, 0.75, 0.625, 0.5, 0.875, 0.5, 0.875, 0.75, 0.625, 0.75])
me_cube_058.update()
me_cube_059 = bpy.data.meshes.new('Cube.059')
me_cube_059.from_pydata([(122.7, -1.0, -2.384e-07), (122.7, -1.0, 2.0), (122.7, 1.0, -2.384e-07), (122.7, 1.0, 2.0), (124.7, -1.0, -2.384e-07), (124.7, -1.0, 2.0), (124.7, 1.0, -2.384e-07), (124.7, 1.0, 2.0)], [], [(0, 1, 3, 2), (2, 3, 7, 6), (6, 7, 5, 4), (4, 5, 1, 0), (2, 6, 4, 0), (7, 3, 1, 5)])
_uv = me_cube_059.uv_layers.new(name='UVMap')
_uv.uv.foreach_set('vector', [0.375, 0.0, 0.625, 0.0, 0.625, 0.25, 0.375, 0.25, 0.375, 0.25, 0.625, 0.25, 0.625, 0.5, 0.375, 0.5, 0.375, 0.5, 0.625, 0.5, 0.625, 0.75, 0.375, 0.75, 0.375, 0.75, 0.625, 0.75, 0.625, 1.0, 0.375, 1.0, 0.125, 0.5, 0.375, 0.5, 0.375, 0.75, 0.125, 0.75, 0.625, 0.5, 0.875, 0.5, 0.875, 0.75, 0.625, 0.75])
me_cube_059.update()
me_cube_060 = bpy.data.meshes.new('Cube.060')
me_cube_060.from_pydata([(122.7, -1.0, -2.384e-07), (122.7, -1.0, 2.0), (122.7, 1.0, -2.384e-07), (122.7, 1.0, 2.0), (124.7, -1.0, -2.384e-07), (124.7, -1.0, 2.0), (124.7, 1.0, -2.384e-07), (124.7, 1.0, 2.0)], [], [(0, 1, 3, 2), (2, 3, 7, 6), (6, 7, 5, 4), (4, 5, 1, 0), (2, 6, 4, 0), (7, 3, 1, 5)])
_uv = me_cube_060.uv_layers.new(name='UVMap')
_uv.uv.foreach_set('vector', [0.375, 0.0, 0.625, 0.0, 0.625, 0.25, 0.375, 0.25, 0.375, 0.25, 0.625, 0.25, 0.625, 0.5, 0.375, 0.5, 0.375, 0.5, 0.625, 0.5, 0.625, 0.75, 0.375, 0.75, 0.375, 0.75, 0.625, 0.75, 0.625, 1.0, 0.375, 1.0, 0.125, 0.5, 0.375, 0.5, 0.375, 0.75, 0.125, 0.75, 0.625, 0.5, 0.875, 0.5, 0.875, 0.75, 0.625, 0.75])
me_cube_060.update()
me_cube_061 = bpy.data.meshes.new('Cube.061')
me_cube_061.from_pydata([(122.7, -1.0, -2.384e-07), (122.7, -1.0, 1.0), (122.7, 1.0, -2.384e-07), (122.7, 1.0, 1.0), (124.7, -1.0, -2.384e-07), (124.7, -1.0, 1.0), (124.7, 1.0, -2.384e-07), (124.7, 1.0, 1.0)], [], [(0, 1, 3, 2), (2, 3, 7, 6), (6, 7, 5, 4), (4, 5, 1, 0), (2, 6, 4, 0), (7, 3, 1, 5)])
_uv = me_cube_061.uv_layers.new(name='UVMap')
_uv.uv.foreach_set('vector', [0.375, 0.0, 0.625, 0.0, 0.625, 0.25, 0.375, 0.25, 0.375, 0.25, 0.625, 0.25, 0.625, 0.5, 0.375, 0.5, 0.375, 0.5, 0.625, 0.5, 0.625, 0.75, 0.375, 0.75, 0.375, 0.75, 0.625, 0.75, 0.625, 1.0, 0.375, 1.0, 0.125, 0.5, 0.375, 0.5, 0.375, 0.75, 0.125, 0.75, 0.625, 0.5, 0.875, 0.5, 0.875, 0.75, 0.625, 0.75])
me_cube_061.update()
me_cube_062 = bpy.data.meshes.new('Cube.062')
me_cube_062.from_pydata([(122.7, -1.0, -2.384e-07), (122.7, -1.0, 1.0), (122.7, 1.0, -2.384e-07), (122.7, 1.0, 1.0), (124.7, -1.0, -2.384e-07), (124.7, -1.0, 1.0), (124.7, 1.0, -2.384e-07), (124.7, 1.0, 1.0)], [], [(0, 1, 3, 2), (2, 3, 7, 6), (6, 7, 5, 4), (4, 5, 1, 0), (2, 6, 4, 0), (7, 3, 1, 5)])
_uv = me_cube_062.uv_layers.new(name='UVMap')
_uv.uv.foreach_set('vector', [0.375, 0.0, 0.625, 0.0, 0.625, 0.25, 0.375, 0.25, 0.375, 0.25, 0.625, 0.25, 0.625, 0.5, 0.375, 0.5, 0.375, 0.5, 0.625, 0.5, 0.625, 0.75, 0.375, 0.75, 0.375, 0.75, 0.625, 0.75, 0.625, 1.0, 0.375, 1.0, 0.125, 0.5, 0.375, 0.5, 0.375, 0.75, 0.125, 0.75, 0.625, 0.5, 0.875, 0.5, 0.875, 0.75, 0.625, 0.75])
me_cube_062.update()
me_cube_063 = bpy.data.meshes.new('Cube.063')
me_cube_063.from_pydata([(122.7, -1.0, -2.384e-07), (122.7, -1.0, 1.0), (122.7, 1.0, -2.384e-07), (122.7, 1.0, 1.0), (124.7, -1.0, -2.384e-07), (124.7, -1.0, 1.0), (124.7, 1.0, -2.384e-07), (124.7, 1.0, 1.0)], [], [(0, 1, 3, 2), (2, 3, 7, 6), (6, 7, 5, 4), (4, 5, 1, 0), (2, 6, 4, 0), (7, 3, 1, 5)])
_uv = me_cube_063.uv_layers.new(name='UVMap')
_uv.uv.foreach_set('vector', [0.375, 0.0, 0.625, 0.0, 0.625, 0.25, 0.375, 0.25, 0.375, 0.25, 0.625, 0.25, 0.625, 0.5, 0.375, 0.5, 0.375, 0.5, 0.625, 0.5, 0.625, 0.75, 0.375, 0.75, 0.375, 0.75, 0.625, 0.75, 0.625, 1.0, 0.375, 1.0, 0.125, 0.5, 0.375, 0.5, 0.375, 0.75, 0.125, 0.75, 0.625, 0.5, 0.875, 0.5, 0.875, 0.75, 0.625, 0.75])
me_cube_063.update()
me_cube_064 = bpy.data.meshes.new('Cube.064')
me_cube_064.from_pydata([(122.7, -1.0, -2.384e-07), (122.7, -1.0, 1.0), (122.7, 1.0, -2.384e-07), (122.7, 1.0, 1.0), (124.7, -1.0, -2.384e-07), (124.7, -1.0, 1.0), (124.7, 1.0, -2.384e-07), (124.7, 1.0, 1.0)], [], [(0, 1, 3, 2), (2, 3, 7, 6), (6, 7, 5, 4), (4, 5, 1, 0), (2, 6, 4, 0), (7, 3, 1, 5)])
_uv = me_cube_064.uv_layers.new(name='UVMap')
_uv.uv.foreach_set('vector', [0.375, 0.0, 0.625, 0.0, 0.625, 0.25, 0.375, 0.25, 0.375, 0.25, 0.625, 0.25, 0.625, 0.5, 0.375, 0.5, 0.375, 0.5, 0.625, 0.5, 0.625, 0.75, 0.375, 0.75, 0.375, 0.75, 0.625, 0.75, 0.625, 1.0, 0.375, 1.0, 0.125, 0.5, 0.375, 0.5, 0.375, 0.75, 0.125, 0.75, 0.625, 0.5, 0.875, 0.5, 0.875, 0.75, 0.625, 0.75])
me_cube_064.update()
me_cube_065 = bpy.data.meshes.new('Cube.065')
me_cube_065.from_pydata([(122.7, -1.0, -2.384e-07), (122.7, -1.0, 1.0), (122.7, 1.0, -2.384e-07), (122.7, 1.0, 1.0), (124.7, -1.0, -2.384e-07), (124.7, -1.0, 1.0), (124.7, 1.0, -2.384e-07), (124.7, 1.0, 1.0)], [], [(0, 1, 3, 2), (2, 3, 7, 6), (6, 7, 5, 4), (4, 5, 1, 0), (2, 6, 4, 0), (7, 3, 1, 5)])
_uv = me_cube_065.uv_layers.new(name='UVMap')
_uv.uv.foreach_set('vector', [0.375, 0.0, 0.625, 0.0, 0.625, 0.25, 0.375, 0.25, 0.375, 0.25, 0.625, 0.25, 0.625, 0.5, 0.375, 0.5, 0.375, 0.5, 0.625, 0.5, 0.625, 0.75, 0.375, 0.75, 0.375, 0.75, 0.625, 0.75, 0.625, 1.0, 0.375, 1.0, 0.125, 0.5, 0.375, 0.5, 0.375, 0.75, 0.125, 0.75, 0.625, 0.5, 0.875, 0.5, 0.875, 0.75, 0.625, 0.75])
me_cube_065.update()
me_cube_066 = bpy.data.meshes.new('Cube.066')
me_cube_066.from_pydata([(122.7, -1.0, -2.384e-07), (122.7, -1.0, 1.0), (122.7, 1.0, -2.384e-07), (122.7, 1.0, 1.0), (124.7, -1.0, -2.384e-07), (124.7, -1.0, 1.0), (124.7, 1.0, -2.384e-07), (124.7, 1.0, 1.0)], [], [(0, 1, 3, 2), (2, 3, 7, 6), (6, 7, 5, 4), (4, 5, 1, 0), (2, 6, 4, 0), (7, 3, 1, 5)])
_uv = me_cube_066.uv_layers.new(name='UVMap')
_uv.uv.foreach_set('vector', [0.375, 0.0, 0.625, 0.0, 0.625, 0.25, 0.375, 0.25, 0.375, 0.25, 0.625, 0.25, 0.625, 0.5, 0.375, 0.5, 0.375, 0.5, 0.625, 0.5, 0.625, 0.75, 0.375, 0.75, 0.375, 0.75, 0.625, 0.75, 0.625, 1.0, 0.375, 1.0, 0.125, 0.5, 0.375, 0.5, 0.375, 0.75, 0.125, 0.75, 0.625, 0.5, 0.875, 0.5, 0.875, 0.75, 0.625, 0.75])
me_cube_066.update()
me_cube_067 = bpy.data.meshes.new('Cube.067')
me_cube_067.from_pydata([(122.7, -1.0, -2.384e-07), (122.7, -1.0, 1.0), (122.7, 1.0, -2.384e-07), (122.7, 1.0, 1.0), (124.7, -1.0, -2.384e-07), (124.7, -1.0, 1.0), (124.7, 1.0, -2.384e-07), (124.7, 1.0, 1.0)], [], [(0, 1, 3, 2), (2, 3, 7, 6), (6, 7, 5, 4), (4, 5, 1, 0), (2, 6, 4, 0), (7, 3, 1, 5)])
_uv = me_cube_067.uv_layers.new(name='UVMap')
_uv.uv.foreach_set('vector', [0.375, 0.0, 0.625, 0.0, 0.625, 0.25, 0.375, 0.25, 0.375, 0.25, 0.625, 0.25, 0.625, 0.5, 0.375, 0.5, 0.375, 0.5, 0.625, 0.5, 0.625, 0.75, 0.375, 0.75, 0.375, 0.75, 0.625, 0.75, 0.625, 1.0, 0.375, 1.0, 0.125, 0.5, 0.375, 0.5, 0.375, 0.75, 0.125, 0.75, 0.625, 0.5, 0.875, 0.5, 0.875, 0.75, 0.625, 0.75])
me_cube_067.update()
me_cube_068 = bpy.data.meshes.new('Cube.068')
me_cube_068.from_pydata([(122.7, -1.0, -2.384e-07), (122.7, -1.0, 1.0), (122.7, 1.0, -2.384e-07), (122.7, 1.0, 1.0), (124.7, -1.0, -2.384e-07), (124.7, -1.0, 1.0), (124.7, 1.0, -2.384e-07), (124.7, 1.0, 1.0)], [], [(0, 1, 3, 2), (2, 3, 7, 6), (6, 7, 5, 4), (4, 5, 1, 0), (2, 6, 4, 0), (7, 3, 1, 5)])
_uv = me_cube_068.uv_layers.new(name='UVMap')
_uv.uv.foreach_set('vector', [0.375, 0.0, 0.625, 0.0, 0.625, 0.25, 0.375, 0.25, 0.375, 0.25, 0.625, 0.25, 0.625, 0.5, 0.375, 0.5, 0.375, 0.5, 0.625, 0.5, 0.625, 0.75, 0.375, 0.75, 0.375, 0.75, 0.625, 0.75, 0.625, 1.0, 0.375, 1.0, 0.125, 0.5, 0.375, 0.5, 0.375, 0.75, 0.125, 0.75, 0.625, 0.5, 0.875, 0.5, 0.875, 0.75, 0.625, 0.75])
me_cube_068.update()
me_cube_069 = bpy.data.meshes.new('Cube.069')
me_cube_069.from_pydata([(122.7, -1.0, -2.384e-07), (122.7, -1.0, 1.0), (122.7, 1.0, -2.384e-07), (122.7, 1.0, 1.0), (124.7, -1.0, -2.384e-07), (124.7, -1.0, 1.0), (124.7, 1.0, -2.384e-07), (124.7, 1.0, 1.0)], [], [(0, 1, 3, 2), (2, 3, 7, 6), (6, 7, 5, 4), (4, 5, 1, 0), (2, 6, 4, 0), (7, 3, 1, 5)])
_uv = me_cube_069.uv_layers.new(name='UVMap')
_uv.uv.foreach_set('vector', [0.375, 0.0, 0.625, 0.0, 0.625, 0.25, 0.375, 0.25, 0.375, 0.25, 0.625, 0.25, 0.625, 0.5, 0.375, 0.5, 0.375, 0.5, 0.625, 0.5, 0.625, 0.75, 0.375, 0.75, 0.375, 0.75, 0.625, 0.75, 0.625, 1.0, 0.375, 1.0, 0.125, 0.5, 0.375, 0.5, 0.375, 0.75, 0.125, 0.75, 0.625, 0.5, 0.875, 0.5, 0.875, 0.75, 0.625, 0.75])
me_cube_069.update()
me_cube_070 = bpy.data.meshes.new('Cube.070')
me_cube_070.from_pydata([(122.7, -1.0, -2.384e-07), (122.7, -1.0, 1.0), (122.7, 1.0, -2.384e-07), (122.7, 1.0, 1.0), (124.7, -1.0, -2.384e-07), (124.7, -1.0, 1.0), (124.7, 1.0, -2.384e-07), (124.7, 1.0, 1.0)], [], [(0, 1, 3, 2), (2, 3, 7, 6), (6, 7, 5, 4), (4, 5, 1, 0), (2, 6, 4, 0), (7, 3, 1, 5)])
_uv = me_cube_070.uv_layers.new(name='UVMap')
_uv.uv.foreach_set('vector', [0.375, 0.0, 0.625, 0.0, 0.625, 0.25, 0.375, 0.25, 0.375, 0.25, 0.625, 0.25, 0.625, 0.5, 0.375, 0.5, 0.375, 0.5, 0.625, 0.5, 0.625, 0.75, 0.375, 0.75, 0.375, 0.75, 0.625, 0.75, 0.625, 1.0, 0.375, 1.0, 0.125, 0.5, 0.375, 0.5, 0.375, 0.75, 0.125, 0.75, 0.625, 0.5, 0.875, 0.5, 0.875, 0.75, 0.625, 0.75])
me_cube_070.update()
me_cube_071 = bpy.data.meshes.new('Cube.071')
me_cube_071.from_pydata([(122.7, -1.0, -2.384e-07), (122.7, -1.0, 1.0), (122.7, 1.0, -2.384e-07), (122.7, 1.0, 1.0), (124.7, -1.0, -2.384e-07), (124.7, -1.0, 1.0), (124.7, 1.0, -2.384e-07), (124.7, 1.0, 1.0)], [], [(0, 1, 3, 2), (2, 3, 7, 6), (6, 7, 5, 4), (4, 5, 1, 0), (2, 6, 4, 0), (7, 3, 1, 5)])
_uv = me_cube_071.uv_layers.new(name='UVMap')
_uv.uv.foreach_set('vector', [0.375, 0.0, 0.625, 0.0, 0.625, 0.25, 0.375, 0.25, 0.375, 0.25, 0.625, 0.25, 0.625, 0.5, 0.375, 0.5, 0.375, 0.5, 0.625, 0.5, 0.625, 0.75, 0.375, 0.75, 0.375, 0.75, 0.625, 0.75, 0.625, 1.0, 0.375, 1.0, 0.125, 0.5, 0.375, 0.5, 0.375, 0.75, 0.125, 0.75, 0.625, 0.5, 0.875, 0.5, 0.875, 0.75, 0.625, 0.75])
me_cube_071.update()
me_cube_072 = bpy.data.meshes.new('Cube.072')
me_cube_072.from_pydata([(122.7, -1.0, -2.384e-07), (122.7, -1.0, 1.0), (122.7, 1.0, -2.384e-07), (122.7, 1.0, 1.0), (124.7, -1.0, -2.384e-07), (124.7, -1.0, 1.0), (124.7, 1.0, -2.384e-07), (124.7, 1.0, 1.0)], [], [(0, 1, 3, 2), (2, 3, 7, 6), (6, 7, 5, 4), (4, 5, 1, 0), (2, 6, 4, 0), (7, 3, 1, 5)])
_uv = me_cube_072.uv_layers.new(name='UVMap')
_uv.uv.foreach_set('vector', [0.375, 0.0, 0.625, 0.0, 0.625, 0.25, 0.375, 0.25, 0.375, 0.25, 0.625, 0.25, 0.625, 0.5, 0.375, 0.5, 0.375, 0.5, 0.625, 0.5, 0.625, 0.75, 0.375, 0.75, 0.375, 0.75, 0.625, 0.75, 0.625, 1.0, 0.375, 1.0, 0.125, 0.5, 0.375, 0.5, 0.375, 0.75, 0.125, 0.75, 0.625, 0.5, 0.875, 0.5, 0.875, 0.75, 0.625, 0.75])
me_cube_072.update()

# ---- curves / text
txt_text = bpy.data.curves.new('Text', 'FONT')
txt_text.dimensions = '2D'
txt_text.body = 'Text'

# ---- objects
ob_cylinder = bpy.data.objects.new('Cylinder', me_cylinder)
ob_cube = bpy.data.objects.new('Cube', me_cube_002)
ob_cube_036 = bpy.data.objects.new('Cube.036', me_cube_038)
ob_cube_001 = bpy.data.objects.new('Cube.001', me_cube_039)
ob_cube_002 = bpy.data.objects.new('Cube.002', me_cube_040)
ob_cube_003 = bpy.data.objects.new('Cube.003', me_cube_041)
ob_cube_004 = bpy.data.objects.new('Cube.004', me_cube_042)
ob_cube_005 = bpy.data.objects.new('Cube.005', me_cube_043)
ob_cube_006 = bpy.data.objects.new('Cube.006', me_cube_044)
ob_cube_007 = bpy.data.objects.new('Cube.007', me_cube_045)
ob_cube_008 = bpy.data.objects.new('Cube.008', me_cube_046)
ob_cube_009 = bpy.data.objects.new('Cube.009', me_cube_047)
ob_cube_010 = bpy.data.objects.new('Cube.010', me_cube_048)
ob_cube_011 = bpy.data.objects.new('Cube.011', me_cube_049)
ob_cube_012 = bpy.data.objects.new('Cube.012', me_cube_050)
ob_cube_013 = bpy.data.objects.new('Cube.013', me_cube_051)
ob_cube_014 = bpy.data.objects.new('Cube.014', me_cube_052)
ob_cube_015 = bpy.data.objects.new('Cube.015', me_cube_053)
ob_cube_016 = bpy.data.objects.new('Cube.016', me_cube_054)
ob_cube_017 = bpy.data.objects.new('Cube.017', me_cube_055)
ob_cylinder_001 = bpy.data.objects.new('Cylinder.001', me_cylinder_003)
ob_cube_018 = bpy.data.objects.new('Cube.018', me_cube_056)
ob_cube_019 = bpy.data.objects.new('Cube.019', me_cube_057)
ob_cube_020 = bpy.data.objects.new('Cube.020', me_cube_058)
ob_cube_021 = bpy.data.objects.new('Cube.021', me_cube_059)
ob_cube_022 = bpy.data.objects.new('Cube.022', me_cube_060)
ob_cube_023 = bpy.data.objects.new('Cube.023', me_cube_061)
ob_cube_024 = bpy.data.objects.new('Cube.024', me_cube_062)
ob_cube_025 = bpy.data.objects.new('Cube.025', me_cube_063)
ob_cube_026 = bpy.data.objects.new('Cube.026', me_cube_064)
ob_cube_027 = bpy.data.objects.new('Cube.027', me_cube_065)
ob_cube_028 = bpy.data.objects.new('Cube.028', me_cube_066)
ob_cube_029 = bpy.data.objects.new('Cube.029', me_cube_067)
ob_cube_030 = bpy.data.objects.new('Cube.030', me_cube_068)
ob_cube_031 = bpy.data.objects.new('Cube.031', me_cube_069)
ob_cube_032 = bpy.data.objects.new('Cube.032', me_cube_070)
ob_cube_033 = bpy.data.objects.new('Cube.033', me_cube_071)
ob_cube_034 = bpy.data.objects.new('Cube.034', me_cube_072)
ob_text = bpy.data.objects.new('Text', txt_text)

# ---- transforms, parenting, visibility, modifiers, constraints
ob_cylinder.location = (0.0, 0.0, 0.0)
ob_cylinder.scale = (1.0, 1.0, 0.02)
ob_cube.location = (-5.96e-08, 0.0, 0.0)
ob_cube.rotation_euler = (0.0, -0.0, -3.142)
ob_cube.scale = (-0.008, -0.008, 0.1)
ob_cube_036.location = (-5.96e-08, 0.0, 0.0)
ob_cube_036.rotation_euler = (0.0, -0.0, -1.49e-07)
ob_cube_036.scale = (-0.008, -0.008, 0.1)
ob_cube_001.location = (-7.105e-15, 0.0, 0.0)
ob_cube_001.rotation_euler = (0.0, -0.0, -2.618)
ob_cube_001.scale = (-0.008, -0.008, 0.1)
ob_cube_002.location = (0.0, -1.776e-15, 0.0)
ob_cube_002.rotation_euler = (0.0, -0.0, -2.094)
ob_cube_002.scale = (-0.008, -0.008, 0.1)
ob_cube_003.location = (-3.553e-15, -3.388e-21, 0.0)
ob_cube_003.rotation_euler = (0.0, -0.0, -1.571)
ob_cube_003.scale = (-0.008, -0.008, 0.1)
ob_cube_004.location = (-7.105e-15, 0.0, 0.0)
ob_cube_004.rotation_euler = (0.0, -0.0, -1.047)
ob_cube_004.scale = (-0.008, -0.008, 0.1)
ob_cube_005.location = (0.0, -1.776e-15, 0.0)
ob_cube_005.rotation_euler = (0.0, -0.0, -0.5236)
ob_cube_005.scale = (-0.008, -0.008, 0.1)
ob_cube_006.location = (0.0, 0.0, 0.0)
ob_cube_006.rotation_euler = (0.0, -0.0, -0.1745)
ob_cube_006.scale = (-0.008, -0.008, 0.1)
ob_cube_007.location = (-7.105e-15, 1.776e-15, 0.0)
ob_cube_007.rotation_euler = (0.0, -0.0, -0.3491)
ob_cube_007.scale = (-0.008, -0.008, 0.1)
ob_cube_008.location = (0.0, 0.0, 0.0)
ob_cube_008.rotation_euler = (0.0, -0.0, -0.6981)
ob_cube_008.scale = (-0.008, -0.008, 0.1)
ob_cube_009.location = (-7.105e-15, 0.0, 0.0)
ob_cube_009.rotation_euler = (0.0, -0.0, -0.8727)
ob_cube_009.scale = (-0.008, -0.008, 0.1)
ob_cube_010.location = (-7.105e-15, 0.0, 0.0)
ob_cube_010.rotation_euler = (0.0, -0.0, -1.222)
ob_cube_010.scale = (-0.008, -0.008, 0.1)
ob_cube_011.location = (-3.553e-15, 0.0, 0.0)
ob_cube_011.rotation_euler = (0.0, -0.0, -1.396)
ob_cube_011.scale = (-0.008, -0.008, 0.1)
ob_cube_012.location = (0.0, -8.882e-16, 0.0)
ob_cube_012.rotation_euler = (0.0, -0.0, -1.745)
ob_cube_012.scale = (-0.008, -0.008, 0.1)
ob_cube_013.location = (-7.105e-15, 0.0, 0.0)
ob_cube_013.rotation_euler = (0.0, -0.0, -1.92)
ob_cube_013.scale = (-0.008, -0.008, 0.1)
ob_cube_014.location = (0.0, 1.776e-15, 0.0)
ob_cube_014.rotation_euler = (0.0, -0.0, -2.269)
ob_cube_014.scale = (-0.008, -0.008, 0.1)
ob_cube_015.location = (0.0, 3.553e-15, 0.0)
ob_cube_015.rotation_euler = (0.0, -0.0, -2.443)
ob_cube_015.scale = (-0.008, -0.008, 0.1)
ob_cube_016.location = (-3.553e-15, 0.0, 0.0)
ob_cube_016.rotation_euler = (0.0, -0.0, -2.793)
ob_cube_016.scale = (-0.008, -0.008, 0.1)
ob_cube_017.location = (-3.553e-15, 0.0, 0.0)
ob_cube_017.rotation_euler = (0.0, -0.0, -2.967)
ob_cube_017.scale = (-0.008, -0.008, 0.1)
ob_cylinder_001.location = (-6.316e-15, 2.961e-16, 0.0)
ob_cylinder_001.rotation_euler = (0.0, -0.0, -3.142)
ob_cylinder_001.scale = (1.0, 1.0, 0.02)
ob_cube_018.location = (7.895e-16, 2.961e-16, 0.0)
ob_cube_018.rotation_euler = (0.0, -0.0, -5.76)
ob_cube_018.scale = (-0.008, -0.008, 0.1)
ob_cube_019.location = (-6.316e-15, 2.072e-15, 0.0)
ob_cube_019.rotation_euler = (0.0, -0.0, -5.236)
ob_cube_019.scale = (-0.008, -0.008, 0.1)
ob_cube_020.location = (-2.763e-15, 2.961e-16, 0.0)
ob_cube_020.rotation_euler = (0.0, -0.0, -4.712)
ob_cube_020.scale = (-0.008, -0.008, 0.1)
ob_cube_021.location = (7.895e-16, 2.961e-16, 0.0)
ob_cube_021.rotation_euler = (0.0, -0.0, -4.189)
ob_cube_021.scale = (-0.008, -0.008, 0.1)
ob_cube_022.location = (-6.316e-15, 2.072e-15, 0.0)
ob_cube_022.rotation_euler = (0.0, -0.0, -3.665)
ob_cube_022.scale = (-0.008, -0.008, 0.1)
ob_cube_023.location = (-6.316e-15, 2.961e-16, 0.0)
ob_cube_023.rotation_euler = (0.0, -0.0, -3.316)
ob_cube_023.scale = (-0.008, -0.008, 0.1)
ob_cube_024.location = (7.895e-16, -1.48e-15, 0.0)
ob_cube_024.rotation_euler = (0.0, -0.0, -3.491)
ob_cube_024.scale = (-0.008, -0.008, 0.1)
ob_cube_025.location = (-6.316e-15, 2.961e-16, 0.0)
ob_cube_025.rotation_euler = (0.0, -0.0, -3.84)
ob_cube_025.scale = (-0.008, -0.008, 0.1)
ob_cube_026.location = (7.895e-16, 2.961e-16, 0.0)
ob_cube_026.rotation_euler = (0.0, -0.0, -4.014)
ob_cube_026.scale = (-0.008, -0.008, 0.1)
ob_cube_027.location = (7.895e-16, 2.961e-16, 0.0)
ob_cube_027.rotation_euler = (0.0, -0.0, -4.363)
ob_cube_027.scale = (-0.008, -0.008, 0.1)
ob_cube_028.location = (-2.763e-15, 2.961e-16, 0.0)
ob_cube_028.rotation_euler = (0.0, -0.0, -4.538)
ob_cube_028.scale = (-0.008, -0.008, 0.1)
ob_cube_029.location = (-6.316e-15, 1.184e-15, 0.0)
ob_cube_029.rotation_euler = (0.0, -0.0, -4.887)
ob_cube_029.scale = (-0.008, -0.008, 0.1)
ob_cube_030.location = (7.895e-16, 2.961e-16, 0.0)
ob_cube_030.rotation_euler = (0.0, -0.0, -5.061)
ob_cube_030.scale = (-0.008, -0.008, 0.1)
ob_cube_031.location = (-6.316e-15, -1.48e-15, 0.0)
ob_cube_031.rotation_euler = (0.0, -0.0, -5.411)
ob_cube_031.scale = (-0.008, -0.008, 0.1)
ob_cube_032.location = (-6.316e-15, -3.257e-15, 0.0)
ob_cube_032.rotation_euler = (0.0, -0.0, -5.585)
ob_cube_032.scale = (-0.008, -0.008, 0.1)
ob_cube_033.location = (-2.763e-15, 2.961e-16, 0.0)
ob_cube_033.rotation_euler = (0.0, -0.0, -5.934)
ob_cube_033.scale = (-0.008, -0.008, 0.1)
ob_cube_034.location = (-2.763e-15, 2.961e-16, 0.0)
ob_cube_034.rotation_euler = (0.0, -0.0, -6.109)
ob_cube_034.scale = (-0.008, -0.008, 0.1)
ob_text.location = (0.0, 0.0, 0.0)

# ---- collection membership
col_collection.objects.link(ob_cylinder)
col_collection.objects.link(ob_cube)
col_collection.objects.link(ob_cube_036)
col_collection.objects.link(ob_cube_001)
col_collection.objects.link(ob_cube_002)
col_collection.objects.link(ob_cube_003)
col_collection.objects.link(ob_cube_004)
col_collection.objects.link(ob_cube_005)
col_collection.objects.link(ob_cube_006)
col_collection.objects.link(ob_cube_007)
col_collection.objects.link(ob_cube_008)
col_collection.objects.link(ob_cube_009)
col_collection.objects.link(ob_cube_010)
col_collection.objects.link(ob_cube_011)
col_collection.objects.link(ob_cube_012)
col_collection.objects.link(ob_cube_013)
col_collection.objects.link(ob_cube_014)
col_collection.objects.link(ob_cube_015)
col_collection.objects.link(ob_cube_016)
col_collection.objects.link(ob_cube_017)
col_collection.objects.link(ob_cylinder_001)
col_collection.objects.link(ob_cube_018)
col_collection.objects.link(ob_cube_019)
col_collection.objects.link(ob_cube_020)
col_collection.objects.link(ob_cube_021)
col_collection.objects.link(ob_cube_022)
col_collection.objects.link(ob_cube_023)
col_collection.objects.link(ob_cube_024)
col_collection.objects.link(ob_cube_025)
col_collection.objects.link(ob_cube_026)
col_collection.objects.link(ob_cube_027)
col_collection.objects.link(ob_cube_028)
col_collection.objects.link(ob_cube_029)
col_collection.objects.link(ob_cube_030)
col_collection.objects.link(ob_cube_031)
col_collection.objects.link(ob_cube_032)
col_collection.objects.link(ob_cube_033)
col_collection.objects.link(ob_cube_034)
col_collection.objects.link(ob_text)

# ---- scene / render settings (as saved in the file)
scene.frame_start = 1; scene.frame_end = 250; scene.frame_set(1)
scene.render.engine = 'BLENDER_EEVEE_NEXT'
scene.render.bake_bias = 0.0
scene.render.bake_samples = 0
scene.cycles.sampling_pattern = 'TABULATED_SOBOL'
scene.eevee.use_volume_custom_range = False
bpy.context.view_layer.update()

# ---- added for rendering (the .blend has no active camera and no usable light): camera, sun
cam_auto = bpy.data.cameras.new('AutoCamera')
cam_auto.lens = 50.0
cam_auto.sensor_width = 36.0
cam_auto.clip_end = 1000.0
ob_auto_camera = bpy.data.objects.new('AutoCamera', cam_auto)
scene.collection.objects.link(ob_auto_camera)
ob_auto_camera.location = (3.73463, -3.93255, 2.7117)
ob_auto_camera.rotation_euler = (1.09748, -7.21219e-08, 0.694738)
scene.camera = ob_auto_camera
light_auto_sun = bpy.data.lights.new('AutoSun', 'SUN')
light_auto_sun.energy = 3.0
light_auto_sun.angle = 0.0523599
ob_auto_sun = bpy.data.objects.new('AutoSun', light_auto_sun)
scene.collection.objects.link(ob_auto_sun)
ob_auto_sun.rotation_euler = (0.872665, 0.174533, 0.523599)
bpy.context.view_layer.update()
